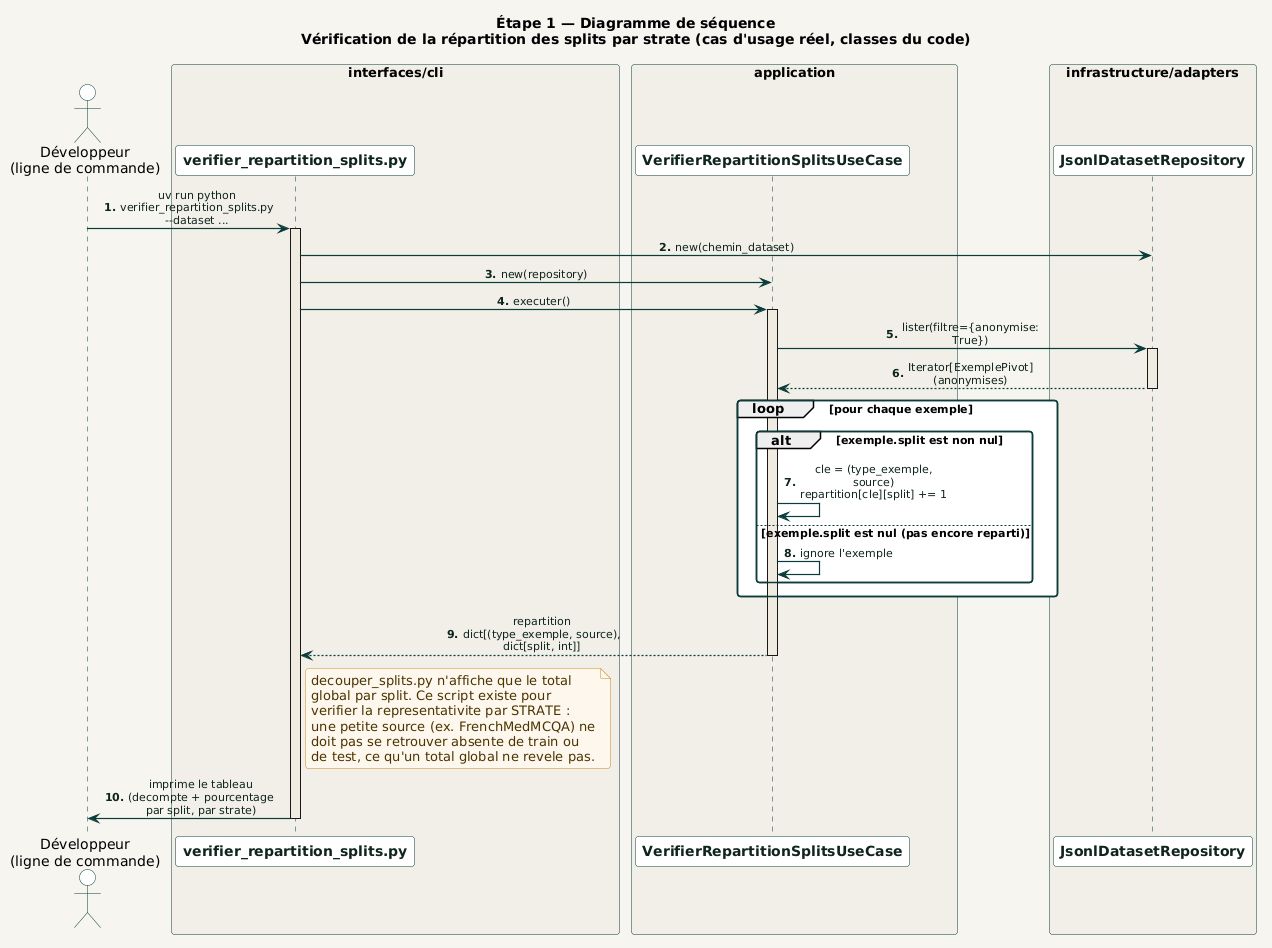

The diagram above was rendered by PlantUML. Its source (embedded in the PNG):
@startuml verifier_repartition_splits
!include ../../_common/estilo.iuml

title Étape 1 — Diagramme de séquence\nVérification de la répartition des splits par strate (cas d'usage réel, classes du code)

actor "Développeur\n(ligne de commande)" as Dev

box "interfaces/cli" #F0EEE7
  participant "verifier_repartition_splits.py" as CLI
end box

box "application" #F0EEE7
  participant "VerifierRepartitionSplitsUseCase" as UC
end box

box "infrastructure/adapters" #F0EEE7
  participant "JsonlDatasetRepository" as Repo
end box

autonumber "<b>0."

Dev -> CLI : uv run python verifier_repartition_splits.py\n~-~-dataset ...
activate CLI

CLI -> Repo : new(chemin_dataset)
CLI -> UC : new(repository)

CLI -> UC : executer()
activate UC

UC -> Repo : lister(filtre={anonymise: True})
activate Repo
Repo --> UC : Iterator[ExemplePivot] (anonymises)
deactivate Repo

loop pour chaque exemple
  alt exemple.split est non nul
    UC -> UC : cle = (type_exemple, source)\nrepartition[cle][split] += 1
  else exemple.split est nul (pas encore reparti)
    UC -> UC : ignore l'exemple
  end
end

UC --> CLI : repartition\ndict[(type_exemple, source), dict[split, int]]
deactivate UC

note right of CLI
  decouper_splits.py n'affiche que le total
  global par split. Ce script existe pour
  verifier la representativite par STRATE :
  une petite source (ex. FrenchMedMCQA) ne
  doit pas se retrouver absente de train ou
  de test, ce qu'un total global ne revele pas.
end note

CLI -> Dev : imprime le tableau\n(decompte + pourcentage par split, par strate)
deactivate CLI

@enduml